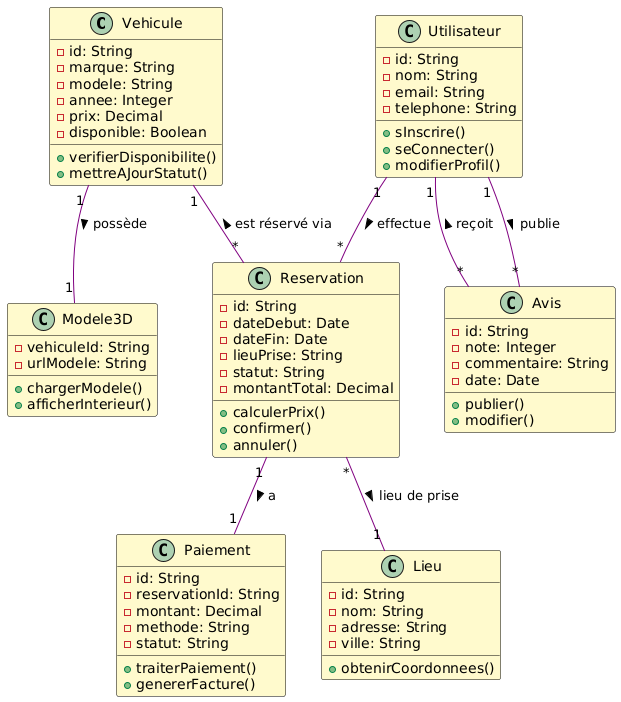

The diagram above was rendered by PlantUML. Its source (embedded in the PNG):
@startuml
skinparam class {
  BackgroundColor #FFFACD
  BorderColor #000000
  ArrowColor #800080
}

class Vehicule {
  -id: String
  -marque: String
  -modele: String
  -annee: Integer
  -prix: Decimal
  -disponible: Boolean
  +verifierDisponibilite()
  +mettreAJourStatut()
}

class Utilisateur {
  -id: String
  -nom: String
  -email: String
  -telephone: String
  +sInscrire()
  +seConnecter()
  +modifierProfil()
}

class Reservation {
  -id: String
  -dateDebut: Date
  -dateFin: Date
  -lieuPrise: String
  -statut: String
  -montantTotal: Decimal
  +calculerPrix()
  +confirmer()
  +annuler()
}

class Modele3D {
  -vehiculeId: String
  -urlModele: String
  +chargerModele()
  +afficherInterieur()
}

class Avis {
  -id: String
  -note: Integer
  -commentaire: String
  -date: Date
  +publier()
  +modifier()
}

class Paiement {
  -id: String
  -reservationId: String
  -montant: Decimal
  -methode: String
  -statut: String
  +traiterPaiement()
  +genererFacture()
}

class Lieu {
  -id: String
  -nom: String
  -adresse: String
  -ville: String
  +obtenirCoordonnees()
}

Vehicule "1" -- "1" Modele3D : possède >
Vehicule "1" -- "*" Reservation : < est réservé via
Utilisateur "1" -- "*" Reservation : effectue >
Utilisateur "1" -- "*" Avis : publie >
Utilisateur "1" -- "*" Avis : < reçoit
Reservation "1" -- "1" Paiement : a >
Reservation "*" -- "1" Lieu : lieu de prise >
@enduml